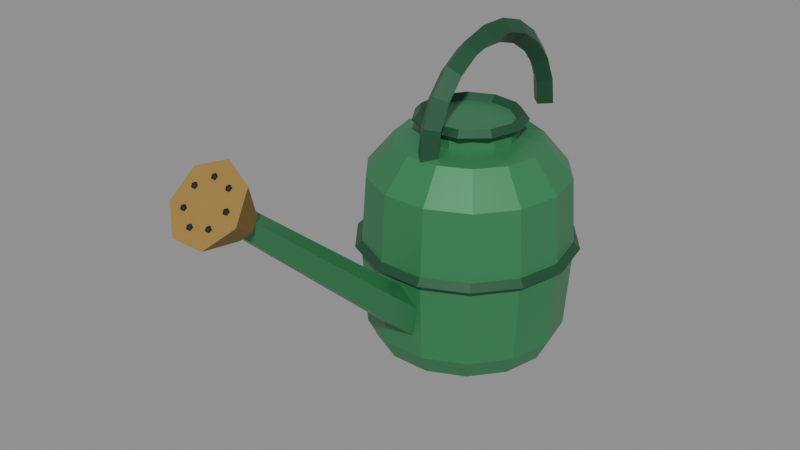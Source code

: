 # Source: regadera.blend  (saved by Blender 5.2.45; exported with 4.5.12 LTS)
import bpy
from mathutils import Matrix  # noqa: F401  (used for matrix-valued properties, if any)

bpy.ops.wm.read_factory_settings(use_empty=True)
scene = bpy.context.scene
scene.name = 'Scene'

# ---- materials (node trees are filled in below, after node groups)
mat_can_green = bpy.data.materials.new('can_green')
mat_can_green.diffuse_color = (0.04667, 0.2542, 0.1022, 1.0)
mat_can_dark = bpy.data.materials.new('can_dark')
mat_can_dark.diffuse_color = (0.01764, 0.09084, 0.04231, 1.0)
mat_gold_dim = bpy.data.materials.new('gold_dim')
mat_gold_dim.diffuse_color = (0.3231, 0.1946, 0.04519, 1.0)
mat_ink = bpy.data.materials.new('ink')
mat_ink.diffuse_color = (0.002428, 0.002125, 0.003677, 1.0)

# ---- material node trees
mat_can_green.use_nodes = True; mat_can_green.node_tree.nodes.clear()
_N = mat_can_green.node_tree.nodes; _L = mat_can_green.node_tree.links
n0 = _N.new('ShaderNodeBsdfPrincipled'); n0.name = 'Principled BSDF'; n0.location = (-200, 100)
n0.inputs[0].default_value = (0.04667, 0.2542, 0.1022, 1.0)
n0.inputs[1].default_value = 0.3
n0.inputs[2].default_value = 0.4
n0.inputs[10].default_value = 0.005
n1 = _N.new('ShaderNodeOutputMaterial'); n1.name = 'Material Output'; n1.location = (200, 100)
_L.new(n0.outputs[0], n1.inputs[0])
n1.is_active_output = True
mat_can_dark.use_nodes = True; mat_can_dark.node_tree.nodes.clear()
_N = mat_can_dark.node_tree.nodes; _L = mat_can_dark.node_tree.links
n0 = _N.new('ShaderNodeBsdfPrincipled'); n0.name = 'Principled BSDF'; n0.location = (-200, 100)
n0.inputs[0].default_value = (0.01764, 0.09084, 0.04231, 1.0)
n0.inputs[1].default_value = 0.3
n0.inputs[2].default_value = 0.4
n0.inputs[10].default_value = 0.005
n1 = _N.new('ShaderNodeOutputMaterial'); n1.name = 'Material Output'; n1.location = (200, 100)
_L.new(n0.outputs[0], n1.inputs[0])
n1.is_active_output = True
mat_gold_dim.use_nodes = True; mat_gold_dim.node_tree.nodes.clear()
_N = mat_gold_dim.node_tree.nodes; _L = mat_gold_dim.node_tree.links
n0 = _N.new('ShaderNodeBsdfPrincipled'); n0.name = 'Principled BSDF'; n0.location = (-200, 100)
n0.inputs[0].default_value = (0.3231, 0.1946, 0.04519, 1.0)
n0.inputs[2].default_value = 0.7
n0.inputs[10].default_value = 0.005
n1 = _N.new('ShaderNodeOutputMaterial'); n1.name = 'Material Output'; n1.location = (200, 100)
_L.new(n0.outputs[0], n1.inputs[0])
n1.is_active_output = True
mat_ink.use_nodes = True; mat_ink.node_tree.nodes.clear()
_N = mat_ink.node_tree.nodes; _L = mat_ink.node_tree.links
n0 = _N.new('ShaderNodeBsdfPrincipled'); n0.name = 'Principled BSDF'; n0.location = (-200, 100)
n0.inputs[0].default_value = (0.002428, 0.002125, 0.003677, 1.0)
n0.inputs[2].default_value = 0.7
n0.inputs[10].default_value = 0.005
n1 = _N.new('ShaderNodeOutputMaterial'); n1.name = 'Material Output'; n1.location = (200, 100)
_L.new(n0.outputs[0], n1.inputs[0])
n1.is_active_output = True

# ---- meshes
me_regadera = bpy.data.meshes.new('regadera')
me_regadera.from_pydata([(0.0, 0.0, 0.0), (0.085, 0.0, 0.0), (0.07658, 0.03688, 0.0), (0.053, 0.06646, 0.0), (0.01891, 0.08287, 0.0), (-0.01891, 0.08287, 0.0), (-0.053, 0.06646, 0.0), (-0.07658, 0.03688, 0.0), (-0.085, 1.041e-17, 0.0), (-0.07658, -0.03688, 0.0), (-0.053, -0.06646, 0.0), (-0.01891, -0.08287, 0.0), (0.01891, -0.08287, 0.0), (0.053, -0.06646, 0.0), (0.07658, -0.03688, 0.0), (0.095, 0.0, 0.02), (0.08559, 0.04122, 0.02), (0.05923, 0.07427, 0.02), (0.02114, 0.09262, 0.02), (-0.02114, 0.09262, 0.02), (-0.05923, 0.07427, 0.02), (-0.08559, 0.04122, 0.02), (-0.095, 1.163e-17, 0.02), (-0.08559, -0.04122, 0.02), (-0.05923, -0.07427, 0.02), (-0.02114, -0.09262, 0.02), (0.02114, -0.09262, 0.02), (0.05923, -0.07427, 0.02), (0.08559, -0.04122, 0.02), (0.1, 0.0, 0.1), (0.0901, 0.04339, 0.1), (0.06235, 0.07818, 0.1), (0.02225, 0.09749, 0.1), (-0.02225, 0.09749, 0.1), (-0.06235, 0.07818, 0.1), (-0.0901, 0.04339, 0.1), (-0.1, 1.225e-17, 0.1), (-0.0901, -0.04339, 0.1), (-0.06235, -0.07818, 0.1), (-0.02225, -0.09749, 0.1), (0.02225, -0.09749, 0.1), (0.06235, -0.07818, 0.1), (0.0901, -0.04339, 0.1), (0.095, 0.0, 0.17), (0.08559, 0.04122, 0.17), (0.05923, 0.07427, 0.17), (0.02114, 0.09262, 0.17), (-0.02114, 0.09262, 0.17), (-0.05923, 0.07427, 0.17), (-0.08559, 0.04122, 0.17), (-0.095, 1.163e-17, 0.17), (-0.08559, -0.04122, 0.17), (-0.05923, -0.07427, 0.17), (-0.02114, -0.09262, 0.17), (0.02114, -0.09262, 0.17), (0.05923, -0.07427, 0.17), (0.08559, -0.04122, 0.17), (0.07, 0.0, 0.2), (0.06307, 0.03037, 0.2), (0.04364, 0.05473, 0.2), (0.01558, 0.06824, 0.2), (-0.01558, 0.06824, 0.2), (-0.04364, 0.05473, 0.2), (-0.06307, 0.03037, 0.2), (-0.07, 8.573e-18, 0.2), (-0.06307, -0.03037, 0.2), (-0.04364, -0.05473, 0.2), (-0.01558, -0.06824, 0.2), (0.01558, -0.06824, 0.2), (0.04364, -0.05473, 0.2), (0.06307, -0.03037, 0.2), (0.045, 0.0, 0.205), (0.04054, 0.01952, 0.205), (0.02806, 0.03518, 0.205), (0.01001, 0.04387, 0.205), (-0.01001, 0.04387, 0.205), (-0.02806, 0.03518, 0.205), (-0.04054, 0.01952, 0.205), (-0.045, 5.511e-18, 0.205), (-0.04054, -0.01952, 0.205), (-0.02806, -0.03518, 0.205), (-0.01001, -0.04387, 0.205), (0.01001, -0.04387, 0.205), (0.02806, -0.03518, 0.205), (0.04054, -0.01952, 0.205), (0.045, 0.0, 0.22), (0.04054, 0.01952, 0.22), (0.02806, 0.03518, 0.22), (0.01001, 0.04387, 0.22), (-0.01001, 0.04387, 0.22), (-0.02806, 0.03518, 0.22), (-0.04054, 0.01952, 0.22), (-0.045, 5.511e-18, 0.22), (-0.04054, -0.01952, 0.22), (-0.02806, -0.03518, 0.22), (-0.01001, -0.04387, 0.22), (0.01001, -0.04387, 0.22), (0.02806, -0.03518, 0.22), (0.04054, -0.01952, 0.22), (0.0, 0.0, 0.22), (0.106, 0.0, 0.1), (0.1, 0.0, 0.106), (0.094, 0.0, 0.1), (0.1, 0.0, 0.094), (0.0955, 0.04599, 0.1), (0.0901, 0.04339, 0.106), (0.08469, 0.04079, 0.1), (0.0901, 0.04339, 0.094), (0.06609, 0.08287, 0.1), (0.06235, 0.07818, 0.106), (0.05861, 0.07349, 0.1), (0.06235, 0.07818, 0.094), (0.02359, 0.1033, 0.1), (0.02225, 0.09749, 0.106), (0.02092, 0.09164, 0.1), (0.02225, 0.09749, 0.094), (-0.02359, 0.1033, 0.1), (-0.02225, 0.09749, 0.106), (-0.02092, 0.09164, 0.1), (-0.02225, 0.09749, 0.094), (-0.06609, 0.08287, 0.1), (-0.06235, 0.07818, 0.106), (-0.05861, 0.07349, 0.1), (-0.06235, 0.07818, 0.094), (-0.0955, 0.04599, 0.1), (-0.0901, 0.04339, 0.106), (-0.08469, 0.04079, 0.1), (-0.0901, 0.04339, 0.094), (-0.106, 1.298e-17, 0.1), (-0.1, 1.225e-17, 0.106), (-0.094, 1.151e-17, 0.1), (-0.1, 1.225e-17, 0.094), (-0.0955, -0.04599, 0.1), (-0.0901, -0.04339, 0.106), (-0.08469, -0.04079, 0.1), (-0.0901, -0.04339, 0.094), (-0.06609, -0.08287, 0.1), (-0.06235, -0.07818, 0.106), (-0.05861, -0.07349, 0.1), (-0.06235, -0.07818, 0.094), (-0.02359, -0.1033, 0.1), (-0.02225, -0.09749, 0.106), (-0.02092, -0.09164, 0.1), (-0.02225, -0.09749, 0.094), (0.02359, -0.1033, 0.1), (0.02225, -0.09749, 0.106), (0.02092, -0.09164, 0.1), (0.02225, -0.09749, 0.094), (0.06609, -0.08287, 0.1), (0.06235, -0.07818, 0.106), (0.05861, -0.07349, 0.1), (0.06235, -0.07818, 0.094), (0.0955, -0.04599, 0.1), (0.0901, -0.04339, 0.106), (0.08469, -0.04079, 0.1), (0.0901, -0.04339, 0.094), (0.053, 0.0, 0.22), (0.047, 0.0, 0.226), (0.041, 0.0, 0.22), (0.047, 0.0, 0.214), (0.04459, 0.02865, 0.22), (0.03954, 0.02541, 0.226), (0.03449, 0.02217, 0.22), (0.03954, 0.02541, 0.214), (0.02202, 0.04821, 0.22), (0.01952, 0.04275, 0.226), (0.01703, 0.03729, 0.22), (0.01952, 0.04275, 0.214), (-0.007543, 0.05246, 0.22), (-0.006689, 0.04652, 0.226), (-0.005835, 0.04058, 0.22), (-0.006689, 0.04652, 0.214), (-0.03471, 0.04005, 0.22), (-0.03078, 0.03552, 0.226), (-0.02685, 0.03099, 0.22), (-0.03078, 0.03552, 0.214), (-0.05085, 0.01493, 0.22), (-0.0451, 0.01324, 0.226), (-0.03934, 0.01155, 0.22), (-0.0451, 0.01324, 0.214), (-0.05085, -0.01493, 0.22), (-0.0451, -0.01324, 0.226), (-0.03934, -0.01155, 0.22), (-0.0451, -0.01324, 0.214), (-0.03471, -0.04005, 0.22), (-0.03078, -0.03552, 0.226), (-0.02685, -0.03099, 0.22), (-0.03078, -0.03552, 0.214), (-0.007543, -0.05246, 0.22), (-0.006689, -0.04652, 0.226), (-0.005835, -0.04058, 0.22), (-0.006689, -0.04652, 0.214), (0.02202, -0.04821, 0.22), (0.01952, -0.04275, 0.226), (0.01703, -0.03729, 0.22), (0.01952, -0.04275, 0.214), (0.04459, -0.02865, 0.22), (0.03954, -0.02541, 0.226), (0.03449, -0.02217, 0.22), (0.03954, -0.02541, 0.214), (0.0, -0.0668, 0.06503), (0.0, -0.2674, 0.2306), (0.01902, -0.07592, 0.05464), (0.01141, -0.2729, 0.2244), (0.01176, -0.09068, 0.03784), (0.007053, -0.2817, 0.2143), (-0.01176, -0.09068, 0.03784), (-0.007053, -0.2817, 0.2143), (-0.01902, -0.07592, 0.05464), (-0.01141, -0.2729, 0.2244), (0.0, -0.2661, 0.2321), (0.0, -0.2823, 0.2743), (0.01095, -0.2696, 0.2282), (0.02736, -0.291, 0.2644), (0.01365, -0.2774, 0.2193), (0.03412, -0.3105, 0.2421), (0.006074, -0.2837, 0.2121), (0.01519, -0.3262, 0.2243), (-0.006074, -0.2837, 0.2121), (-0.01519, -0.3262, 0.2243), (-0.01365, -0.2774, 0.2193), (-0.03412, -0.3105, 0.2421), (-0.01095, -0.2696, 0.2282), (-0.02736, -0.291, 0.2644), (0.02, -0.3076, 0.25), (0.02, -0.3025, 0.249), (0.02, -0.3031, 0.246), (0.02247, -0.306, 0.2496), (0.02247, -0.3037, 0.2476), (0.02153, -0.3079, 0.2474), (0.02153, -0.3056, 0.2454), (0.01847, -0.3079, 0.2474), (0.01847, -0.3056, 0.2454), (0.01753, -0.306, 0.2496), (0.01753, -0.3037, 0.2476), (0.02, -0.3048, 0.2509), (0.01247, -0.2973, 0.2617), (0.01247, -0.2922, 0.2607), (0.01247, -0.2928, 0.2578), (0.01494, -0.2957, 0.2613), (0.01494, -0.2934, 0.2594), (0.014, -0.2976, 0.2592), (0.014, -0.2953, 0.2572), (0.01094, -0.2976, 0.2592), (0.01094, -0.2953, 0.2572), (0.009999, -0.2957, 0.2613), (0.009999, -0.2934, 0.2594), (0.01247, -0.2945, 0.2627), (-0.00445, -0.2948, 0.2646), (-0.00445, -0.2897, 0.2636), (-0.00445, -0.2903, 0.2607), (-0.00198, -0.2931, 0.2642), (-0.00198, -0.2909, 0.2623), (-0.002923, -0.295, 0.2621), (-0.002923, -0.2928, 0.2601), (-0.005978, -0.295, 0.2621), (-0.005978, -0.2928, 0.2601), (-0.006921, -0.2931, 0.2642), (-0.006921, -0.2909, 0.2623), (-0.00445, -0.2919, 0.2656), (-0.01802, -0.3019, 0.2565), (-0.01802, -0.2968, 0.2555), (-0.01802, -0.2974, 0.2525), (-0.01555, -0.3003, 0.2561), (-0.01555, -0.298, 0.2541), (-0.01649, -0.3022, 0.2539), (-0.01649, -0.2999, 0.2519), (-0.01955, -0.3022, 0.2539), (-0.01955, -0.2999, 0.2519), (-0.02049, -0.3003, 0.2561), (-0.02049, -0.298, 0.2541), (-0.01802, -0.2991, 0.2575), (-0.01802, -0.3134, 0.2435), (-0.01802, -0.3083, 0.2424), (-0.01802, -0.3089, 0.2395), (-0.01555, -0.3117, 0.2431), (-0.01555, -0.3095, 0.2411), (-0.01649, -0.3136, 0.2409), (-0.01649, -0.3114, 0.2389), (-0.01955, -0.3136, 0.2409), (-0.01955, -0.3114, 0.2389), (-0.02049, -0.3117, 0.2431), (-0.02049, -0.3095, 0.2411), (-0.01802, -0.3105, 0.2444), (-0.00445, -0.3205, 0.2353), (-0.00445, -0.3154, 0.2343), (-0.00445, -0.316, 0.2314), (-0.00198, -0.3188, 0.2349), (-0.00198, -0.3166, 0.233), (-0.002923, -0.3208, 0.2328), (-0.002923, -0.3185, 0.2308), (-0.005978, -0.3208, 0.2328), (-0.005978, -0.3185, 0.2308), (-0.006921, -0.3188, 0.2349), (-0.006921, -0.3166, 0.233), (-0.00445, -0.3177, 0.2363), (0.01247, -0.318, 0.2382), (0.01247, -0.3129, 0.2372), (0.01247, -0.3135, 0.2343), (0.01494, -0.3163, 0.2378), (0.01494, -0.314, 0.2359), (0.014, -0.3182, 0.2357), (0.014, -0.316, 0.2337), (0.01094, -0.3182, 0.2357), (0.01094, -0.316, 0.2337), (0.009999, -0.3163, 0.2378), (0.009999, -0.314, 0.2359), (0.01247, -0.3151, 0.2392), (-4.415e-09, 0.131, 0.2), (0.011, 0.12, 0.2), (-3.453e-09, 0.109, 0.2), (-0.011, 0.12, 0.2), (-2.992e-09, 0.1269, 0.2285), (0.011, 0.1164, 0.2254), (-2.34e-09, 0.1058, 0.2223), (-0.011, 0.1164, 0.2254), (-1.327e-09, 0.115, 0.2546), (0.011, 0.1057, 0.2487), (-1.038e-09, 0.09646, 0.2427), (-0.011, 0.1057, 0.2487), (4.454e-10, 0.09614, 0.2763), (0.011, 0.08894, 0.268), (3.484e-10, 0.08173, 0.2597), (-0.011, 0.08894, 0.268), (2.182e-09, 0.07196, 0.2919), (0.011, 0.06739, 0.2819), (1.707e-09, 0.06282, 0.2719), (-0.011, 0.06739, 0.2819), (3.742e-09, 0.04437, 0.3), (0.011, 0.04281, 0.2891), (2.927e-09, 0.04124, 0.2782), (-0.011, 0.04281, 0.2891), (4.998e-09, 0.01563, 0.3), (0.011, 0.01719, 0.2891), (3.909e-09, 0.01876, 0.2782), (-0.011, 0.01719, 0.2891), (5.85e-09, -0.01196, 0.2919), (0.011, -0.007387, 0.2819), (4.576e-09, -0.002818, 0.2719), (-0.011, -0.007387, 0.2819), (6.228e-09, -0.03614, 0.2763), (0.011, -0.02894, 0.268), (4.871e-09, -0.02173, 0.2597), (-0.011, -0.02894, 0.268), (6.101e-09, -0.05497, 0.2546), (0.011, -0.04571, 0.2487), (4.772e-09, -0.03646, 0.2427), (-0.011, -0.04571, 0.2487), (5.48e-09, -0.06691, 0.2285), (0.011, -0.05635, 0.2254), (4.286e-09, -0.0458, 0.2223), (-0.011, -0.05635, 0.2254), (4.415e-09, -0.071, 0.2), (0.011, -0.06, 0.2), (3.453e-09, -0.049, 0.2), (-0.011, -0.06, 0.2)], [], [(0, 2, 1), (0, 3, 2), (0, 4, 3), (0, 5, 4), (0, 6, 5), (0, 7, 6), (0, 8, 7), (0, 9, 8), (0, 10, 9), (0, 11, 10), (0, 12, 11), (0, 13, 12), (0, 14, 13), (0, 1, 14), (1, 2, 16, 15), (2, 3, 17, 16), (3, 4, 18, 17), (4, 5, 19, 18), (5, 6, 20, 19), (6, 7, 21, 20), (7, 8, 22, 21), (8, 9, 23, 22), (9, 10, 24, 23), (10, 11, 25, 24), (11, 12, 26, 25), (12, 13, 27, 26), (13, 14, 28, 27), (14, 1, 15, 28), (15, 16, 30, 29), (16, 17, 31, 30), (17, 18, 32, 31), (18, 19, 33, 32), (19, 20, 34, 33), (20, 21, 35, 34), (21, 22, 36, 35), (22, 23, 37, 36), (23, 24, 38, 37), (24, 25, 39, 38), (25, 26, 40, 39), (26, 27, 41, 40), (27, 28, 42, 41), (28, 15, 29, 42), (29, 30, 44, 43), (30, 31, 45, 44), (31, 32, 46, 45), (32, 33, 47, 46), (33, 34, 48, 47), (34, 35, 49, 48), (35, 36, 50, 49), (36, 37, 51, 50), (37, 38, 52, 51), (38, 39, 53, 52), (39, 40, 54, 53), (40, 41, 55, 54), (41, 42, 56, 55), (42, 29, 43, 56), (43, 44, 58, 57), (44, 45, 59, 58), (45, 46, 60, 59), (46, 47, 61, 60), (47, 48, 62, 61), (48, 49, 63, 62), (49, 50, 64, 63), (50, 51, 65, 64), (51, 52, 66, 65), (52, 53, 67, 66), (53, 54, 68, 67), (54, 55, 69, 68), (55, 56, 70, 69), (56, 43, 57, 70), (57, 58, 72, 71), (58, 59, 73, 72), (59, 60, 74, 73), (60, 61, 75, 74), (61, 62, 76, 75), (62, 63, 77, 76), (63, 64, 78, 77), (64, 65, 79, 78), (65, 66, 80, 79), (66, 67, 81, 80), (67, 68, 82, 81), (68, 69, 83, 82), (69, 70, 84, 83), (70, 57, 71, 84), (71, 72, 86, 85), (72, 73, 87, 86), (73, 74, 88, 87), (74, 75, 89, 88), (75, 76, 90, 89), (76, 77, 91, 90), (77, 78, 92, 91), (78, 79, 93, 92), (79, 80, 94, 93), (80, 81, 95, 94), (81, 82, 96, 95), (82, 83, 97, 96), (83, 84, 98, 97), (84, 71, 85, 98), (85, 86, 99), (86, 87, 99), (87, 88, 99), (88, 89, 99), (89, 90, 99), (90, 91, 99), (91, 92, 99), (92, 93, 99), (93, 94, 99), (94, 95, 99), (95, 96, 99), (96, 97, 99), (97, 98, 99), (98, 85, 99), (100, 104, 105, 101), (101, 105, 106, 102), (102, 106, 107, 103), (103, 107, 104, 100), (104, 108, 109, 105), (105, 109, 110, 106), (106, 110, 111, 107), (107, 111, 108, 104), (108, 112, 113, 109), (109, 113, 114, 110), (110, 114, 115, 111), (111, 115, 112, 108), (112, 116, 117, 113), (113, 117, 118, 114), (114, 118, 119, 115), (115, 119, 116, 112), (116, 120, 121, 117), (117, 121, 122, 118), (118, 122, 123, 119), (119, 123, 120, 116), (120, 124, 125, 121), (121, 125, 126, 122), (122, 126, 127, 123), (123, 127, 124, 120), (124, 128, 129, 125), (125, 129, 130, 126), (126, 130, 131, 127), (127, 131, 128, 124), (128, 132, 133, 129), (129, 133, 134, 130), (130, 134, 135, 131), (131, 135, 132, 128), (132, 136, 137, 133), (133, 137, 138, 134), (134, 138, 139, 135), (135, 139, 136, 132), (136, 140, 141, 137), (137, 141, 142, 138), (138, 142, 143, 139), (139, 143, 140, 136), (140, 144, 145, 141), (141, 145, 146, 142), (142, 146, 147, 143), (143, 147, 144, 140), (144, 148, 149, 145), (145, 149, 150, 146), (146, 150, 151, 147), (147, 151, 148, 144), (148, 152, 153, 149), (149, 153, 154, 150), (150, 154, 155, 151), (151, 155, 152, 148), (152, 100, 101, 153), (153, 101, 102, 154), (154, 102, 103, 155), (155, 103, 100, 152), (156, 160, 161, 157), (157, 161, 162, 158), (158, 162, 163, 159), (159, 163, 160, 156), (160, 164, 165, 161), (161, 165, 166, 162), (162, 166, 167, 163), (163, 167, 164, 160), (164, 168, 169, 165), (165, 169, 170, 166), (166, 170, 171, 167), (167, 171, 168, 164), (168, 172, 173, 169), (169, 173, 174, 170), (170, 174, 175, 171), (171, 175, 172, 168), (172, 176, 177, 173), (173, 177, 178, 174), (174, 178, 179, 175), (175, 179, 176, 172), (176, 180, 181, 177), (177, 181, 182, 178), (178, 182, 183, 179), (179, 183, 180, 176), (180, 184, 185, 181), (181, 185, 186, 182), (182, 186, 187, 183), (183, 187, 184, 180), (184, 188, 189, 185), (185, 189, 190, 186), (186, 190, 191, 187), (187, 191, 188, 184), (188, 192, 193, 189), (189, 193, 194, 190), (190, 194, 195, 191), (191, 195, 192, 188), (192, 196, 197, 193), (193, 197, 198, 194), (194, 198, 199, 195), (195, 199, 196, 192), (196, 156, 157, 197), (197, 157, 158, 198), (198, 158, 159, 199), (199, 159, 156, 196), (200, 201, 203, 202), (202, 203, 205, 204), (204, 205, 207, 206), (203, 201, 209, 207, 205), (206, 207, 209, 208), (208, 209, 201, 200), (200, 202, 204, 206, 208), (210, 211, 213, 212), (212, 213, 215, 214), (214, 215, 217, 216), (216, 217, 219, 218), (218, 219, 221, 220), (213, 211, 223, 221, 219, 217, 215), (220, 221, 223, 222), (222, 223, 211, 210), (210, 212, 214, 216, 218, 220, 222), (226, 225, 228), (225, 235, 227, 228), (235, 224, 227), (226, 228, 230), (228, 227, 229, 230), (227, 224, 229), (226, 230, 232), (230, 229, 231, 232), (229, 224, 231), (226, 232, 234), (232, 231, 233, 234), (231, 224, 233), (226, 234, 225), (234, 233, 235, 225), (233, 224, 235), (238, 237, 240), (237, 247, 239, 240), (247, 236, 239), (238, 240, 242), (240, 239, 241, 242), (239, 236, 241), (238, 242, 244), (242, 241, 243, 244), (241, 236, 243), (238, 244, 246), (244, 243, 245, 246), (243, 236, 245), (238, 246, 237), (246, 245, 247, 237), (245, 236, 247), (250, 249, 252), (249, 259, 251, 252), (259, 248, 251), (250, 252, 254), (252, 251, 253, 254), (251, 248, 253), (250, 254, 256), (254, 253, 255, 256), (253, 248, 255), (250, 256, 258), (256, 255, 257, 258), (255, 248, 257), (250, 258, 249), (258, 257, 259, 249), (257, 248, 259), (262, 261, 264), (261, 271, 263, 264), (271, 260, 263), (262, 264, 266), (264, 263, 265, 266), (263, 260, 265), (262, 266, 268), (266, 265, 267, 268), (265, 260, 267), (262, 268, 270), (268, 267, 269, 270), (267, 260, 269), (262, 270, 261), (270, 269, 271, 261), (269, 260, 271), (274, 273, 276), (273, 283, 275, 276), (283, 272, 275), (274, 276, 278), (276, 275, 277, 278), (275, 272, 277), (274, 278, 280), (278, 277, 279, 280), (277, 272, 279), (274, 280, 282), (280, 279, 281, 282), (279, 272, 281), (274, 282, 273), (282, 281, 283, 273), (281, 272, 283), (286, 285, 288), (285, 295, 287, 288), (295, 284, 287), (286, 288, 290), (288, 287, 289, 290), (287, 284, 289), (286, 290, 292), (290, 289, 291, 292), (289, 284, 291), (286, 292, 294), (292, 291, 293, 294), (291, 284, 293), (286, 294, 285), (294, 293, 295, 285), (293, 284, 295), (298, 297, 300), (297, 307, 299, 300), (307, 296, 299), (298, 300, 302), (300, 299, 301, 302), (299, 296, 301), (298, 302, 304), (302, 301, 303, 304), (301, 296, 303), (298, 304, 306), (304, 303, 305, 306), (303, 296, 305), (298, 306, 297), (306, 305, 307, 297), (305, 296, 307), (308, 312, 313, 309), (309, 313, 314, 310), (310, 314, 315, 311), (311, 315, 312, 308), (312, 316, 317, 313), (313, 317, 318, 314), (314, 318, 319, 315), (315, 319, 316, 312), (316, 320, 321, 317), (317, 321, 322, 318), (318, 322, 323, 319), (319, 323, 320, 316), (320, 324, 325, 321), (321, 325, 326, 322), (322, 326, 327, 323), (323, 327, 324, 320), (324, 328, 329, 325), (325, 329, 330, 326), (326, 330, 331, 327), (327, 331, 328, 324), (328, 332, 333, 329), (329, 333, 334, 330), (330, 334, 335, 331), (331, 335, 332, 328), (332, 336, 337, 333), (333, 337, 338, 334), (334, 338, 339, 335), (335, 339, 336, 332), (336, 340, 341, 337), (337, 341, 342, 338), (338, 342, 343, 339), (339, 343, 340, 336), (340, 344, 345, 341), (341, 345, 346, 342), (342, 346, 347, 343), (343, 347, 344, 340), (344, 348, 349, 345), (345, 349, 350, 346), (346, 350, 351, 347), (347, 351, 348, 344), (348, 352, 353, 349), (349, 353, 354, 350), (350, 354, 355, 351), (351, 355, 352, 348), (311, 310, 309, 308), (352, 353, 354, 355)])
me_regadera.polygons.foreach_set('material_index', [0, 0, 0, 0, 0, 0, 0, 0, 0, 0, 0, 0, 0, 0, 0, 0, 0, 0, 0, 0, 0, 0, 0, 0, 0, 0, 0, 0, 0, 0, 0, 0, 0, 0, 0, 0, 0, 0, 0, 0, 0, 0, 0, 0, 0, 0, 0, 0, 0, 0, 0, 0, 0, 0, 0, 0, 0, 0, 0, 0, 0, 0, 0, 0, 0, 0, 0, 0, 0, 0, 0, 0, 0, 0, 0, 0, 0, 0, 0, 0, 0, 0, 0, 0, 0, 0, 0, 0, 0, 0, 0, 0, 0, 0, 0, 0, 0, 0, 0, 0, 0, 0, 0, 0, 0, 0, 0, 0, 0, 0, 0, 0, 1, 1, 1, 1, 1, 1, 1, 1, 1, 1, 1, 1, 1, 1, 1, 1, 1, 1, 1, 1, 1, 1, 1, 1, 1, 1, 1, 1, 1, 1, 1, 1, 1, 1, 1, 1, 1, 1, 1, 1, 1, 1, 1, 1, 1, 1, 1, 1, 1, 1, 1, 1, 1, 1, 1, 1, 1, 1, 1, 1, 1, 1, 1, 1, 1, 1, 1, 1, 1, 1, 1, 1, 1, 1, 1, 1, 1, 1, 1, 1, 1, 1, 1, 1, 1, 1, 1, 1, 1, 1, 1, 1, 1, 1, 1, 1, 1, 1, 1, 1, 0, 0, 0, 0, 0, 0, 0, 2, 2, 2, 2, 2, 2, 2, 2, 2, 3, 3, 3, 3, 3, 3, 3, 3, 3, 3, 3, 3, 3, 3, 3, 3, 3, 3, 3, 3, 3, 3, 3, 3, 3, 3, 3, 3, 3, 3, 3, 3, 3, 3, 3, 3, 3, 3, 3, 3, 3, 3, 3, 3, 3, 3, 3, 3, 3, 3, 3, 3, 3, 3, 3, 3, 3, 3, 3, 3, 3, 3, 3, 3, 3, 3, 3, 3, 3, 3, 3, 3, 3, 3, 3, 3, 3, 3, 3, 3, 3, 3, 3, 3, 3, 3, 3, 3, 3, 3, 3, 3, 3, 3, 3, 3, 3, 3, 3, 3, 3, 3, 3, 3, 3, 1, 1, 1, 1, 1, 1, 1, 1, 1, 1, 1, 1, 1, 1, 1, 1, 1, 1, 1, 1, 1, 1, 1, 1, 1, 1, 1, 1, 1, 1, 1, 1, 1, 1, 1, 1, 1, 1, 1, 1, 1, 1, 1, 1, 1, 1])
me_regadera.materials.append(mat_can_green)
me_regadera.materials.append(mat_can_dark)
me_regadera.materials.append(mat_gold_dim)
me_regadera.materials.append(mat_ink)
me_regadera.update()

# ---- objects
ob_regadera = bpy.data.objects.new('regadera', me_regadera)

# ---- transforms, parenting, visibility, modifiers, constraints
ob_regadera.location = (0.0, 0.0, 0.0)

# ---- collection membership
scene.collection.objects.link(ob_regadera)

# ---- scene / render settings (as saved in the file)
scene.frame_start = 1; scene.frame_end = 250; scene.frame_set(1)
scene.render.engine = 'BLENDER_EEVEE_NEXT'
scene.render.bake_bias = 0.0
scene.render.bake_samples = 0
scene.render.compositor_device = 'GPU'
scene.eevee.use_volume_custom_range = False
scene.eevee.fast_gi_thickness_near = 0.1
scene.eevee.fast_gi_thickness_far = 0.0
scene.eevee.ray_tracing_options.screen_trace_thickness = 0.1
bpy.context.view_layer.update()

# ---- added for rendering (the .blend has no active camera and no usable light): camera, sun + grey world if the file has none
cam_auto = bpy.data.cameras.new('AutoCamera')
cam_auto.lens = 50.0
cam_auto.sensor_width = 36.0
cam_auto.clip_end = 1000.0
ob_auto_camera = bpy.data.objects.new('AutoCamera', cam_auto)
scene.collection.objects.link(ob_auto_camera)
ob_auto_camera.location = (0.542623, -0.748746, 0.584084)
ob_auto_camera.rotation_euler = (1.09748, -7.21219e-08, 0.694738)
scene.camera = ob_auto_camera
light_auto_sun = bpy.data.lights.new('AutoSun', 'SUN')
light_auto_sun.energy = 3.0
light_auto_sun.angle = 0.0523599
ob_auto_sun = bpy.data.objects.new('AutoSun', light_auto_sun)
scene.collection.objects.link(ob_auto_sun)
ob_auto_sun.rotation_euler = (0.872665, 0.174533, 0.523599)
if scene.world is None:
    world_auto = bpy.data.worlds.new('AutoWorld')
    world_auto.color = (0.3, 0.3, 0.3)
    scene.world = world_auto
bpy.context.view_layer.update()
